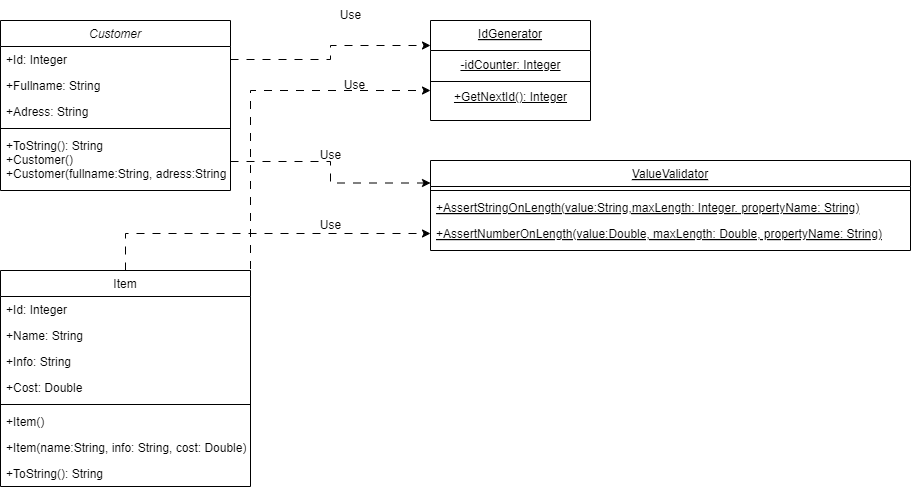

The diagram above was exported from draw.io. Its source (the exported page's mxGraphModel, read from the mxfile embedded in the PNG):
<mxGraphModel dx="1434" dy="884" grid="1" gridSize="10" guides="1" tooltips="1" connect="1" arrows="1" fold="1" page="1" pageScale="1" pageWidth="827" pageHeight="1169" math="0" shadow="0">
  <root>
    <mxCell id="WIyWlLk6GJQsqaUBKTNV-0" />
    <mxCell id="WIyWlLk6GJQsqaUBKTNV-1" parent="WIyWlLk6GJQsqaUBKTNV-0" />
    <mxCell id="zkfFHV4jXpPFQw0GAbJ--0" value="Customer" style="swimlane;fontStyle=2;align=center;verticalAlign=top;childLayout=stackLayout;horizontal=1;startSize=26;horizontalStack=0;resizeParent=1;resizeLast=0;collapsible=1;marginBottom=0;rounded=0;shadow=0;strokeWidth=1;" parent="WIyWlLk6GJQsqaUBKTNV-1" vertex="1">
      <mxGeometry x="10" y="40" width="230" height="170" as="geometry">
        <mxRectangle x="230" y="140" width="160" height="26" as="alternateBounds" />
      </mxGeometry>
    </mxCell>
    <mxCell id="zkfFHV4jXpPFQw0GAbJ--1" value="+Id: Integer" style="text;align=left;verticalAlign=top;spacingLeft=4;spacingRight=4;overflow=hidden;rotatable=0;points=[[0,0.5],[1,0.5]];portConstraint=eastwest;" parent="zkfFHV4jXpPFQw0GAbJ--0" vertex="1">
      <mxGeometry y="26" width="230" height="26" as="geometry" />
    </mxCell>
    <mxCell id="zkfFHV4jXpPFQw0GAbJ--2" value="+Fullname: String" style="text;align=left;verticalAlign=top;spacingLeft=4;spacingRight=4;overflow=hidden;rotatable=0;points=[[0,0.5],[1,0.5]];portConstraint=eastwest;rounded=0;shadow=0;html=0;" parent="zkfFHV4jXpPFQw0GAbJ--0" vertex="1">
      <mxGeometry y="52" width="230" height="26" as="geometry" />
    </mxCell>
    <mxCell id="zkfFHV4jXpPFQw0GAbJ--3" value="+Adress: String" style="text;align=left;verticalAlign=top;spacingLeft=4;spacingRight=4;overflow=hidden;rotatable=0;points=[[0,0.5],[1,0.5]];portConstraint=eastwest;rounded=0;shadow=0;html=0;" parent="zkfFHV4jXpPFQw0GAbJ--0" vertex="1">
      <mxGeometry y="78" width="230" height="26" as="geometry" />
    </mxCell>
    <mxCell id="zkfFHV4jXpPFQw0GAbJ--4" value="" style="line;html=1;strokeWidth=1;align=left;verticalAlign=middle;spacingTop=-1;spacingLeft=3;spacingRight=3;rotatable=0;labelPosition=right;points=[];portConstraint=eastwest;" parent="zkfFHV4jXpPFQw0GAbJ--0" vertex="1">
      <mxGeometry y="104" width="230" height="8" as="geometry" />
    </mxCell>
    <mxCell id="zkfFHV4jXpPFQw0GAbJ--5" value="+ToString(): String&#10;+Customer()&#10;+Customer(fullname:String, adress:String" style="text;align=left;verticalAlign=top;spacingLeft=4;spacingRight=4;overflow=hidden;rotatable=0;points=[[0,0.5],[1,0.5]];portConstraint=eastwest;" parent="zkfFHV4jXpPFQw0GAbJ--0" vertex="1">
      <mxGeometry y="112" width="230" height="58" as="geometry" />
    </mxCell>
    <mxCell id="zkfFHV4jXpPFQw0GAbJ--6" value="ValueValidator" style="swimlane;fontStyle=4;align=center;verticalAlign=top;childLayout=stackLayout;horizontal=1;startSize=26;horizontalStack=0;resizeParent=1;resizeLast=0;collapsible=1;marginBottom=0;rounded=0;shadow=0;strokeWidth=1;" parent="WIyWlLk6GJQsqaUBKTNV-1" vertex="1">
      <mxGeometry x="440" y="180" width="480" height="90" as="geometry">
        <mxRectangle x="130" y="380" width="160" height="26" as="alternateBounds" />
      </mxGeometry>
    </mxCell>
    <mxCell id="zkfFHV4jXpPFQw0GAbJ--9" value="" style="line;html=1;strokeWidth=1;align=left;verticalAlign=middle;spacingTop=-1;spacingLeft=3;spacingRight=3;rotatable=0;labelPosition=right;points=[];portConstraint=eastwest;" parent="zkfFHV4jXpPFQw0GAbJ--6" vertex="1">
      <mxGeometry y="26" width="480" height="8" as="geometry" />
    </mxCell>
    <mxCell id="zkfFHV4jXpPFQw0GAbJ--10" value="+AssertStringOnLength(value:String,maxLength: Integer. propertyName: String)" style="text;align=left;verticalAlign=top;spacingLeft=4;spacingRight=4;overflow=hidden;rotatable=0;points=[[0,0.5],[1,0.5]];portConstraint=eastwest;fontStyle=4" parent="zkfFHV4jXpPFQw0GAbJ--6" vertex="1">
      <mxGeometry y="34" width="480" height="26" as="geometry" />
    </mxCell>
    <mxCell id="zkfFHV4jXpPFQw0GAbJ--11" value="+AssertNumberOnLength(value:Double, maxLength: Double, propertyName: String)" style="text;align=left;verticalAlign=top;spacingLeft=4;spacingRight=4;overflow=hidden;rotatable=0;points=[[0,0.5],[1,0.5]];portConstraint=eastwest;fontStyle=4" parent="zkfFHV4jXpPFQw0GAbJ--6" vertex="1">
      <mxGeometry y="60" width="480" height="26" as="geometry" />
    </mxCell>
    <mxCell id="zkfFHV4jXpPFQw0GAbJ--13" value="IdGenerator" style="swimlane;fontStyle=4;align=center;verticalAlign=top;childLayout=stackLayout;horizontal=1;startSize=30;horizontalStack=0;resizeParent=1;resizeLast=0;collapsible=1;marginBottom=0;rounded=0;shadow=0;strokeWidth=1;" parent="WIyWlLk6GJQsqaUBKTNV-1" vertex="1">
      <mxGeometry x="440" y="40" width="160" height="100" as="geometry">
        <mxRectangle x="340" y="380" width="170" height="26" as="alternateBounds" />
      </mxGeometry>
    </mxCell>
    <mxCell id="Qe8_W8WKJYZhibOD1O_D-4" value="&lt;u&gt;-idCounter: Integer&lt;/u&gt;" style="text;html=1;align=center;verticalAlign=middle;resizable=0;points=[];autosize=1;strokeColor=none;fillColor=none;" parent="zkfFHV4jXpPFQw0GAbJ--13" vertex="1">
      <mxGeometry y="30" width="160" height="30" as="geometry" />
    </mxCell>
    <mxCell id="zkfFHV4jXpPFQw0GAbJ--15" value="" style="line;html=1;strokeWidth=1;align=left;verticalAlign=middle;spacingTop=-1;spacingLeft=3;spacingRight=3;rotatable=0;labelPosition=right;points=[];portConstraint=eastwest;" parent="zkfFHV4jXpPFQw0GAbJ--13" vertex="1">
      <mxGeometry y="60" width="160" height="2" as="geometry" />
    </mxCell>
    <mxCell id="Qe8_W8WKJYZhibOD1O_D-6" value="&lt;u&gt;+GetNextId(): Integer&lt;/u&gt;" style="text;html=1;align=center;verticalAlign=middle;resizable=0;points=[];autosize=1;strokeColor=none;fillColor=none;" parent="zkfFHV4jXpPFQw0GAbJ--13" vertex="1">
      <mxGeometry y="62" width="160" height="30" as="geometry" />
    </mxCell>
    <mxCell id="YVZnA-Kzsn7U25G15JyF-3" style="edgeStyle=orthogonalEdgeStyle;rounded=0;orthogonalLoop=1;jettySize=auto;html=1;entryX=0;entryY=0.5;entryDx=0;entryDy=0;dashed=1;dashPattern=8 8;" edge="1" parent="WIyWlLk6GJQsqaUBKTNV-1" source="zkfFHV4jXpPFQw0GAbJ--17" target="zkfFHV4jXpPFQw0GAbJ--11">
      <mxGeometry relative="1" as="geometry" />
    </mxCell>
    <mxCell id="zkfFHV4jXpPFQw0GAbJ--17" value="Item" style="swimlane;fontStyle=0;align=center;verticalAlign=top;childLayout=stackLayout;horizontal=1;startSize=26;horizontalStack=0;resizeParent=1;resizeLast=0;collapsible=1;marginBottom=0;rounded=0;shadow=0;strokeWidth=1;" parent="WIyWlLk6GJQsqaUBKTNV-1" vertex="1">
      <mxGeometry x="10" y="290" width="250" height="216" as="geometry">
        <mxRectangle x="550" y="140" width="160" height="26" as="alternateBounds" />
      </mxGeometry>
    </mxCell>
    <mxCell id="zkfFHV4jXpPFQw0GAbJ--18" value="+Id: Integer" style="text;align=left;verticalAlign=top;spacingLeft=4;spacingRight=4;overflow=hidden;rotatable=0;points=[[0,0.5],[1,0.5]];portConstraint=eastwest;" parent="zkfFHV4jXpPFQw0GAbJ--17" vertex="1">
      <mxGeometry y="26" width="250" height="26" as="geometry" />
    </mxCell>
    <mxCell id="zkfFHV4jXpPFQw0GAbJ--19" value="+Name: String" style="text;align=left;verticalAlign=top;spacingLeft=4;spacingRight=4;overflow=hidden;rotatable=0;points=[[0,0.5],[1,0.5]];portConstraint=eastwest;rounded=0;shadow=0;html=0;" parent="zkfFHV4jXpPFQw0GAbJ--17" vertex="1">
      <mxGeometry y="52" width="250" height="26" as="geometry" />
    </mxCell>
    <mxCell id="zkfFHV4jXpPFQw0GAbJ--20" value="+Info: String" style="text;align=left;verticalAlign=top;spacingLeft=4;spacingRight=4;overflow=hidden;rotatable=0;points=[[0,0.5],[1,0.5]];portConstraint=eastwest;rounded=0;shadow=0;html=0;" parent="zkfFHV4jXpPFQw0GAbJ--17" vertex="1">
      <mxGeometry y="78" width="250" height="26" as="geometry" />
    </mxCell>
    <mxCell id="zkfFHV4jXpPFQw0GAbJ--21" value="+Cost: Double" style="text;align=left;verticalAlign=top;spacingLeft=4;spacingRight=4;overflow=hidden;rotatable=0;points=[[0,0.5],[1,0.5]];portConstraint=eastwest;rounded=0;shadow=0;html=0;" parent="zkfFHV4jXpPFQw0GAbJ--17" vertex="1">
      <mxGeometry y="104" width="250" height="26" as="geometry" />
    </mxCell>
    <mxCell id="zkfFHV4jXpPFQw0GAbJ--23" value="" style="line;html=1;strokeWidth=1;align=left;verticalAlign=middle;spacingTop=-1;spacingLeft=3;spacingRight=3;rotatable=0;labelPosition=right;points=[];portConstraint=eastwest;" parent="zkfFHV4jXpPFQw0GAbJ--17" vertex="1">
      <mxGeometry y="130" width="250" height="8" as="geometry" />
    </mxCell>
    <mxCell id="zkfFHV4jXpPFQw0GAbJ--25" value="+Item()&#10;" style="text;align=left;verticalAlign=top;spacingLeft=4;spacingRight=4;overflow=hidden;rotatable=0;points=[[0,0.5],[1,0.5]];portConstraint=eastwest;" parent="zkfFHV4jXpPFQw0GAbJ--17" vertex="1">
      <mxGeometry y="138" width="250" height="26" as="geometry" />
    </mxCell>
    <mxCell id="Qe8_W8WKJYZhibOD1O_D-2" value="+Item(name:String, info: String, cost: Double)" style="text;align=left;verticalAlign=top;spacingLeft=4;spacingRight=4;overflow=hidden;rotatable=0;points=[[0,0.5],[1,0.5]];portConstraint=eastwest;" parent="zkfFHV4jXpPFQw0GAbJ--17" vertex="1">
      <mxGeometry y="164" width="250" height="26" as="geometry" />
    </mxCell>
    <mxCell id="Qe8_W8WKJYZhibOD1O_D-3" value="+ToString(): String" style="text;align=left;verticalAlign=top;spacingLeft=4;spacingRight=4;overflow=hidden;rotatable=0;points=[[0,0.5],[1,0.5]];portConstraint=eastwest;" parent="zkfFHV4jXpPFQw0GAbJ--17" vertex="1">
      <mxGeometry y="190" width="250" height="26" as="geometry" />
    </mxCell>
    <mxCell id="Qe8_W8WKJYZhibOD1O_D-19" value="Use" style="text;html=1;align=center;verticalAlign=middle;resizable=0;points=[];autosize=1;strokeColor=none;fillColor=none;" parent="WIyWlLk6GJQsqaUBKTNV-1" vertex="1">
      <mxGeometry x="340" y="20" width="40" height="30" as="geometry" />
    </mxCell>
    <mxCell id="Qe8_W8WKJYZhibOD1O_D-22" value="Use" style="text;html=1;align=center;verticalAlign=middle;resizable=0;points=[];autosize=1;strokeColor=none;fillColor=none;" parent="WIyWlLk6GJQsqaUBKTNV-1" vertex="1">
      <mxGeometry x="344" y="90" width="40" height="30" as="geometry" />
    </mxCell>
    <mxCell id="Qe8_W8WKJYZhibOD1O_D-24" value="Use" style="text;html=1;align=center;verticalAlign=middle;resizable=0;points=[];autosize=1;strokeColor=none;fillColor=none;" parent="WIyWlLk6GJQsqaUBKTNV-1" vertex="1">
      <mxGeometry x="320" y="160" width="40" height="30" as="geometry" />
    </mxCell>
    <mxCell id="Qe8_W8WKJYZhibOD1O_D-25" value="Use" style="text;html=1;align=center;verticalAlign=middle;resizable=0;points=[];autosize=1;strokeColor=none;fillColor=none;" parent="WIyWlLk6GJQsqaUBKTNV-1" vertex="1">
      <mxGeometry x="320" y="230" width="40" height="30" as="geometry" />
    </mxCell>
    <mxCell id="YVZnA-Kzsn7U25G15JyF-0" style="edgeStyle=orthogonalEdgeStyle;rounded=0;orthogonalLoop=1;jettySize=auto;html=1;entryX=0;entryY=0.25;entryDx=0;entryDy=0;dashed=1;dashPattern=8 8;" edge="1" parent="WIyWlLk6GJQsqaUBKTNV-1" source="zkfFHV4jXpPFQw0GAbJ--1" target="zkfFHV4jXpPFQw0GAbJ--13">
      <mxGeometry relative="1" as="geometry" />
    </mxCell>
    <mxCell id="YVZnA-Kzsn7U25G15JyF-1" style="edgeStyle=orthogonalEdgeStyle;rounded=0;orthogonalLoop=1;jettySize=auto;html=1;entryX=0;entryY=0.25;entryDx=0;entryDy=0;dashed=1;dashPattern=8 8;" edge="1" parent="WIyWlLk6GJQsqaUBKTNV-1" source="zkfFHV4jXpPFQw0GAbJ--5" target="zkfFHV4jXpPFQw0GAbJ--6">
      <mxGeometry relative="1" as="geometry" />
    </mxCell>
    <mxCell id="YVZnA-Kzsn7U25G15JyF-2" style="edgeStyle=orthogonalEdgeStyle;rounded=0;orthogonalLoop=1;jettySize=auto;html=1;exitX=0.75;exitY=0;exitDx=0;exitDy=0;entryX=0;entryY=0.267;entryDx=0;entryDy=0;entryPerimeter=0;dashed=1;dashPattern=8 8;" edge="1" parent="WIyWlLk6GJQsqaUBKTNV-1" source="zkfFHV4jXpPFQw0GAbJ--17" target="Qe8_W8WKJYZhibOD1O_D-6">
      <mxGeometry relative="1" as="geometry">
        <Array as="points">
          <mxPoint x="260" y="290" />
          <mxPoint x="260" y="110" />
        </Array>
      </mxGeometry>
    </mxCell>
  </root>
</mxGraphModel>